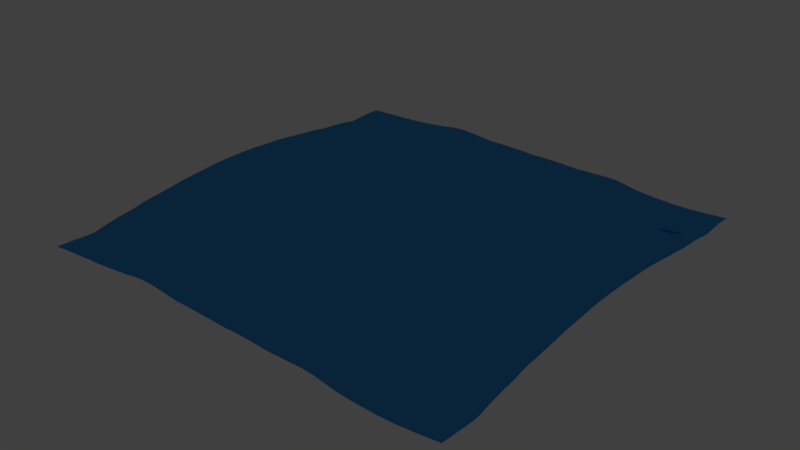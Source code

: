 # Source: CP-lake.blend  (saved by Blender 2.76.0; exported with 4.5.12 LTS)
import bpy
from mathutils import Matrix  # noqa: F401  (used for matrix-valued properties, if any)

bpy.ops.wm.read_factory_settings(use_empty=True)
scene = bpy.context.scene
scene.name = 'Scene'

# ---- collections
col_collection_1 = bpy.data.collections.new('Collection 1'); scene.collection.children.link(col_collection_1)

# ---- materials (node trees are filled in below, after node groups)
mat_lake = bpy.data.materials.new('lake')
mat_lake.alpha_threshold = 0.0
mat_lake.roughness = 0.5

# ---- material node trees
mat_lake.use_nodes = True; mat_lake.node_tree.nodes.clear()
_N = mat_lake.node_tree.nodes; _L = mat_lake.node_tree.links
n0 = _N.new('ShaderNodeOutputMaterial'); n0.name = 'Material Output'; n0.location = (300, 300)
n1 = _N.new('ShaderNodeBsdfAnisotropic'); n1.name = 'Glossy BSDF'; n1.location = (10, 300)
n1.distribution = 'GGX'
n1.inputs[0].default_value = (0.05624, 0.3256, 0.8, 1.0)
n1.inputs[1].default_value = 0.0
_L.new(n1.outputs[0], n0.inputs[0])
n0.is_active_output = True

# ---- world
world_world = bpy.data.worlds.new('World'); scene.world = world_world
world_world.color = (0.05088, 0.05088, 0.05088)
world_world.use_sun_shadow = False
world_world.sun_shadow_jitter_overblur = 0.0
world_world.cycles.sampling_method = 'MANUAL'
world_world.cycles.sample_map_resolution = 256

# ---- meshes
me_plane = bpy.data.meshes.new('Plane')
me_plane.from_pydata([(-1.0, -1.0, 0.0), (1.0, -1.0, 0.0), (-1.0, 1.0, 0.0), (1.0, 1.0, 0.0)], [], [(0, 1, 3, 2)])
me_plane.materials.append(mat_lake)
me_plane.use_remesh_preserve_volume = False
me_plane.use_remesh_preserve_attributes = False
me_plane.use_mirror_vertex_groups = False
me_plane.update()

# ---- objects
ob_plane = bpy.data.objects.new('Plane', me_plane)

# ---- transforms, parenting, visibility, modifiers, constraints
ob_plane.location = (0.0, 0.0, 0.0)
ob_plane.scale = (-0.3215, -0.3215, -0.3215)
ob_plane.lineart.crease_threshold = 0.0
_m = ob_plane.modifiers.new('Ocean', 'OCEAN')
_m.filepath = 'C:/Users/Andrea/AppData/Local/Temp/blender_a01552/cache_ocean'

# ---- collection membership
col_collection_1.objects.link(ob_plane)

# ---- scene / render settings (as saved in the file)
scene.frame_start = 1; scene.frame_end = 250; scene.frame_set(1)
scene.render.engine = 'CYCLES'
scene.render.resolution_percentage = 50
scene.render.dither_intensity = 0.0
scene.cycles.use_denoising = False
scene.cycles.samples = 10
scene.cycles.sampling_pattern = 'TABULATED_SOBOL'
scene.cycles.light_sampling_threshold = 0.0
scene.cycles.use_adaptive_sampling = False
scene.cycles.use_light_tree = False
scene.cycles.blur_glossy = 0.0
scene.cycles.pixel_filter_type = 'GAUSSIAN'
scene.cycles.sample_clamp_indirect = 0.0
scene.view_settings.view_transform = 'Standard'
bpy.context.view_layer.update()

# ---- added for rendering (the .blend has no active camera and no usable light): camera, sun
cam_auto = bpy.data.cameras.new('AutoCamera')
cam_auto.lens = 50.0
cam_auto.sensor_width = 36.0
cam_auto.clip_end = 1000.0
ob_auto_camera = bpy.data.objects.new('AutoCamera', cam_auto)
scene.collection.objects.link(ob_auto_camera)
ob_auto_camera.location = (21.3458, -25.615, 17.0817)
ob_auto_camera.rotation_euler = (1.09748, -7.21219e-08, 0.694738)
scene.camera = ob_auto_camera
light_auto_sun = bpy.data.lights.new('AutoSun', 'SUN')
light_auto_sun.energy = 3.0
light_auto_sun.angle = 0.0523599
ob_auto_sun = bpy.data.objects.new('AutoSun', light_auto_sun)
scene.collection.objects.link(ob_auto_sun)
ob_auto_sun.rotation_euler = (0.872665, 0.174533, 0.523599)
bpy.context.view_layer.update()
